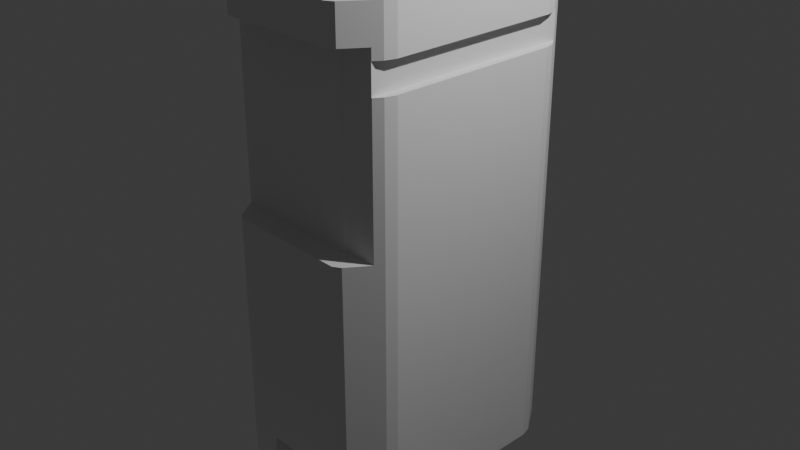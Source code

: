 # Source: class.blend  (saved by Blender 4.4.32; exported with 4.5.12 LTS)
import bpy
from mathutils import Matrix  # noqa: F401  (used for matrix-valued properties, if any)

bpy.ops.wm.read_factory_settings(use_empty=True)
scene = bpy.context.scene
scene.name = 'Scene'

# ---- collections
col_collection = bpy.data.collections.new('Collection'); scene.collection.children.link(col_collection)

# ---- materials (node trees are filled in below, after node groups)
mat_material = bpy.data.materials.new('Material')
mat_material.alpha_threshold = 0.0
mat_material.roughness = 0.5
mat_material.line_color = (0.0, 0.0, 0.0, 1.0)

# ---- material node trees
mat_material.use_nodes = True; mat_material.node_tree.nodes.clear()
_N = mat_material.node_tree.nodes; _L = mat_material.node_tree.links
n0 = _N.new('ShaderNodeOutputMaterial'); n0.name = 'Material Output'; n0.location = (300, 300)
n1 = _N.new('ShaderNodeBsdfPrincipled'); n1.name = 'Principled BSDF'; n1.location = (10, 300)
n1.inputs[3].default_value = 1.45
_L.new(n1.outputs[0], n0.inputs[0])
n0.is_active_output = True

# ---- world
world_world = bpy.data.worlds.new('World'); scene.world = world_world
world_world.use_nodes = True; world_world.node_tree.nodes.clear()
_N = world_world.node_tree.nodes; _L = world_world.node_tree.links
n0 = _N.new('ShaderNodeOutputWorld'); n0.name = 'World Output'; n0.location = (300, 300)
n1 = _N.new('ShaderNodeBackground'); n1.name = 'Background'; n1.location = (10, 300)
n1.inputs[0].default_value = (0.05088, 0.05088, 0.05088, 1.0)
_L.new(n1.outputs[0], n0.inputs[0])
n0.is_active_output = True
world_world.color = (0.05088, 0.05088, 0.05088)
world_world.sun_shadow_jitter_overblur = 0.0

# ---- cameras
cam_camera = bpy.data.cameras.new('Camera')
cam_camera.clip_end = 100.0
cam_camera.ortho_scale = 7.314

# ---- lights
light_light = bpy.data.lights.new('Light', 'POINT')
light_light.energy = 1000.0
light_light.shadow_soft_size = 0.1

# ---- meshes
me_cube = bpy.data.meshes.new('Cube')
me_cube.from_pydata([(1.0, 0.6628, 1.0), (0.9661, 0.7447, 1.0), (0.7447, 0.9661, 1.0), (0.6628, 1.0, 1.0), (0.6628, 1.0, -1.0), (0.7447, 0.9661, -1.0), (0.9661, 0.7447, -1.0), (1.0, 0.6628, -1.0), (0.6628, -1.0, 1.0), (0.7447, -0.9661, 1.0), (0.9661, -0.7447, 1.0), (1.0, -0.6628, 1.0), (1.0, -0.6628, -1.0), (0.9661, -0.7447, -1.0), (0.7447, -0.9661, -1.0), (0.6628, -1.0, -1.0), (-0.6628, 1.0, 1.0), (-0.7447, 0.9661, 1.0), (-0.9661, 0.7447, 1.0), (-1.0, 0.6628, 1.0), (-1.0, 0.6628, -1.0), (-0.9661, 0.7447, -1.0), (-0.7447, 0.9661, -1.0), (-0.6628, 1.0, -1.0), (-1.0, -0.6628, 1.0), (-0.9661, -0.7447, 1.0), (-0.7447, -0.9661, 1.0), (-0.6628, -1.0, 1.0), (-0.6628, -1.0, -1.0), (-0.7447, -0.9661, -1.0), (-0.34, -0.6963, -0.8508), (-0.9661, -0.7447, -1.0), (-1.0, -0.6628, -1.0), (-0.3094, -0.6963, -0.8178), (-0.3396, -0.6963, -0.8451), (0.9067, -0.804, 0.8526), (-0.9067, -0.804, 0.8526), (-0.3382, -0.6963, -0.8395), (-0.7447, -0.9661, 0.8526), (-0.3359, -0.6963, -0.8343), (0.7447, -0.9661, 0.8526), (-0.3329, -0.6963, -0.8296), (0.6628, -1.0, 0.8526), (-0.3291, -0.6963, -0.8255), (-0.6628, -1.0, 0.8526), (-0.3247, -0.6963, -0.8222), (-0.3199, -0.6963, -0.8198), (0.9067, -0.804, 0.09513), (-0.9067, -0.804, 0.09513), (-0.3147, -0.6963, -0.8183), (-0.7447, -0.9661, 0.09513), (0.7447, -0.9661, 0.09513), (0.6628, -1.0, 0.09513), (-0.6628, -1.0, 0.09513), (-0.9661, 0.7447, 0.6893), (-1.0, 0.6628, 0.6893), (-1.0, -0.6628, 0.6893), (-0.9067, -0.804, 0.6893), (-0.903, 0.8078, 0.6893), (-0.9661, -0.7447, 0.6893), (-0.903, -0.804, 0.6893), (1.0, -0.6628, 0.8087), (0.9661, -0.7447, 0.8087), (0.9067, -0.804, 0.8087), (1.0, 0.6628, 0.8087), (0.9661, 0.7447, 0.8087), (0.903, 0.8078, 0.8087), (0.903, -0.804, 0.8087), (1.0, -0.6628, 0.6893), (0.9661, -0.7447, 0.6893), (0.9067, -0.804, 0.6893), (1.0, 0.6628, 0.6893), (0.9661, 0.7447, 0.6893), (0.903, 0.8078, 0.6893), (0.903, -0.804, 0.6893), (-0.903, 0.8078, 0.8087), (-0.903, -0.804, 0.8087), (-0.9661, 0.7447, 0.8087), (-1.0, 0.6628, 0.8087), (-1.0, -0.6628, 0.8087), (0.3335, -0.6963, -0.8178), (-0.9067, -0.804, 0.8087), (-0.9661, -0.7447, 0.8087), (0.3642, -0.6963, -0.8508), (0.3388, -0.6963, -0.8183), (0.344, -0.6963, -0.8198), (0.3489, -0.6963, -0.8222), (0.3532, -0.6963, -0.8255), (0.357, -0.6963, -0.8296), (0.3601, -0.6963, -0.8343), (0.3623, -0.6963, -0.8395), (0.3637, -0.6963, -0.8451), (-0.34, -1.0, -1.0), (-0.34, -1.0, -0.8508), (-0.3359, -1.0, -0.8343), (-0.3382, -1.0, -0.8395), (-0.3396, -1.0, -0.8451), (-0.3291, -1.0, -0.8255), (-0.3199, -1.0, -0.8198), (-0.3147, -1.0, -0.8183), (-0.3094, -1.0, -0.8178), (-0.3247, -1.0, -0.8222), (-0.3329, -1.0, -0.8296), (0.3388, -1.0, -0.8183), (0.3532, -1.0, -0.8255), (0.3489, -1.0, -0.8222), (0.344, -1.0, -0.8198), (0.3601, -1.0, -0.8343), (0.3637, -1.0, -0.8451), (0.3642, -1.0, -0.8508), (0.3642, -1.0, -1.0), (0.3623, -1.0, -0.8395), (0.357, -1.0, -0.8296), (0.3335, -1.0, -0.8178), (-0.34, -0.6963, -1.0), (0.3642, -0.6963, -1.0)], [], [(35, 63, 62, 10, 9, 40), (48, 57, 59, 31, 29, 50), (75, 77, 18, 17, 22, 21, 54, 58), (23, 16, 3, 4), (27, 8, 9, 10, 11, 0, 1, 2, 3, 16, 17, 18, 19, 24, 25, 26), (7, 71, 68, 12), (109, 110, 15, 52, 53, 28, 92, 93, 96, 95, 94, 102, 97, 101, 98, 99, 100, 113, 103, 106, 105, 104, 112, 107, 111, 108), (32, 56, 55, 20), (92, 28, 29, 31, 32, 20, 21, 22, 23, 4, 5, 6, 7, 12, 13, 14, 15, 110, 115, 114), (0, 64, 65, 1), (4, 3, 2, 5), (28, 53, 50, 29), (24, 79, 82, 25), (8, 42, 40, 9), (12, 68, 69, 13), (16, 23, 22, 17), (20, 55, 54, 21), (73, 72, 6, 5, 2, 1, 65, 66), (51, 52, 15, 14), (67, 63, 35, 36, 81, 76, 60, 57, 48, 47, 70, 74), (44, 42, 8, 27), (53, 52, 51, 47, 48, 50), (38, 44, 27, 26), (42, 44, 38, 36, 35, 40), (58, 60, 76, 75), (66, 65, 64, 61, 62, 63, 67), (77, 78, 19, 18), (59, 56, 32, 31), (58, 54, 55, 56, 59, 57, 60), (61, 64, 0, 11), (82, 79, 78, 77, 75, 76, 81), (78, 79, 24, 19), (66, 67, 74, 73), (72, 71, 7, 6), (62, 61, 11, 10), (36, 38, 26, 25, 82, 81), (47, 51, 14, 13, 69, 70), (74, 70, 69, 68, 71, 72, 73), (110, 109, 83, 115), (100, 33, 80, 113), (114, 30, 93, 92), (84, 80, 33, 49, 46, 45, 43, 41, 39, 37, 34, 30, 114, 115, 83, 91, 90, 89, 88, 87, 86, 85), (99, 49, 33, 100), (98, 46, 49, 99), (101, 45, 46, 98), (97, 43, 45, 101), (102, 41, 43, 97), (94, 39, 41, 102), (95, 37, 39, 94), (96, 34, 37, 95), (93, 30, 34, 96), (113, 80, 84, 103), (103, 84, 85, 106), (106, 85, 86, 105), (105, 86, 87, 104), (104, 87, 88, 112), (112, 88, 89, 107), (107, 89, 90, 111), (111, 90, 91, 108), (108, 91, 83, 109)])
_uv = me_cube.uv_layers.new(name='UVMap')
_uv.uv.foreach_set('vector', [0.6066, 0.7372, 0.6011, 0.7372, 0.6011, 0.7223, 0.625, 0.7223, 0.625, 0.7777, 0.6066, 0.7777, 0.5119, 0.0245, 0.5862, 0.0245, 0.5862, 0.03192, 0.375, 0.03192, 0.375, 0.004237, 0.5119, 0.004237, 0.6011, 0.2381, 0.6011, 0.2223, 0.625, 0.2223, 0.625, 0.2777, 0.375, 0.2777, 0.375, 0.2223, 0.5862, 0.2223, 0.5862, 0.2381, 0.375, 0.2921, 0.625, 0.2921, 0.625, 0.4579, 0.375, 0.4579, 0.8329, 0.75, 0.6671, 0.75, 0.6569, 0.7458, 0.6292, 0.7181, 0.625, 0.7079, 0.625, 0.5421, 0.6292, 0.5319, 0.6569, 0.5042, 0.6671, 0.5, 0.8329, 0.5, 0.8431, 0.5042, 0.8708, 0.5319, 0.875, 0.5421, 0.875, 0.7079, 0.8708, 0.7181, 0.8431, 0.7458, 0.375, 0.5421, 0.5862, 0.5421, 0.5862, 0.7079, 0.375, 0.7079, 0.3937, 0.8295, 0.375, 0.8295, 0.375, 0.7921, 0.5119, 0.7921, 0.5119, 0.9579, 0.375, 0.9579, 0.375, 0.9175, 0.3937, 0.9175, 0.3944, 0.9174, 0.3951, 0.9173, 0.3957, 0.917, 0.3963, 0.9166, 0.3968, 0.9161, 0.3972, 0.9156, 0.3975, 0.915, 0.3977, 0.9143, 0.3978, 0.9137, 0.3978, 0.8333, 0.3977, 0.8326, 0.3975, 0.832, 0.3972, 0.8314, 0.3968, 0.8308, 0.3963, 0.8304, 0.3957, 0.83, 0.3951, 0.8297, 0.3944, 0.8295, 0.375, 0.04215, 0.5862, 0.04215, 0.5862, 0.2079, 0.375, 0.2079, 0.2075, 0.75, 0.1671, 0.75, 0.1569, 0.7458, 0.1292, 0.7181, 0.125, 0.7079, 0.125, 0.5421, 0.1292, 0.5319, 0.1569, 0.5042, 0.1671, 0.5, 0.3329, 0.5, 0.3431, 0.5042, 0.3708, 0.5319, 0.375, 0.5421, 0.375, 0.7079, 0.3708, 0.7181, 0.3431, 0.7458, 0.3329, 0.75, 0.2955, 0.75, 0.2955, 0.712, 0.2075, 0.712, 0.625, 0.5421, 0.6011, 0.5421, 0.6011, 0.5277, 0.625, 0.5277, 0.375, 0.4579, 0.625, 0.4579, 0.625, 0.4723, 0.375, 0.4723, 0.375, 0.0, 0.5119, 0.0, 0.5119, 0.004237, 0.375, 0.004237, 0.625, 0.04215, 0.6011, 0.04215, 0.6011, 0.03192, 0.625, 0.03192, 0.625, 0.7921, 0.6066, 0.7921, 0.6066, 0.7777, 0.625, 0.7777, 0.375, 0.7079, 0.5862, 0.7079, 0.5862, 0.7223, 0.375, 0.7223, 0.625, 0.2921, 0.375, 0.2921, 0.375, 0.2777, 0.625, 0.2777, 0.375, 0.2079, 0.5862, 0.2079, 0.5862, 0.2223, 0.375, 0.2223, 0.5862, 0.5119, 0.5862, 0.5277, 0.375, 0.5277, 0.375, 0.4723, 0.625, 0.4723, 0.625, 0.5277, 0.6011, 0.5277, 0.6011, 0.5119, 0.5119, 0.7777, 0.5119, 0.7921, 0.375, 0.7921, 0.375, 0.7777, 0.6105, 0.447, 0.6105, 0.4473, 0.625, 0.4473, 0.625, 0.3027, 0.6105, 0.3027, 0.6105, 0.303, 0.5711, 0.303, 0.5711, 0.3027, 0.375, 0.3027, 0.375, 0.4473, 0.5711, 0.4473, 0.5711, 0.447, 0.6066, 0.9579, 0.6066, 0.7921, 0.625, 0.7921, 0.625, 0.9579, 0.1972, 0.552, 0.3028, 0.552, 0.3094, 0.543, 0.3223, 0.5, 0.1777, 0.5, 0.1906, 0.543, 0.6066, 0.004237, 0.6066, 0.0, 0.625, 0.0, 0.625, 0.004237, 0.6972, 0.552, 0.8028, 0.552, 0.8094, 0.543, 0.8223, 0.5, 0.6777, 0.5, 0.6906, 0.543, 0.375, 0.07703, 0.375, 0.1727, 0.625, 0.1727, 0.625, 0.07703, 0.875, 0.673, 0.8614, 0.6692, 0.8541, 0.6644, 0.8541, 0.5856, 0.8614, 0.5808, 0.8742, 0.5773, 0.875, 0.5773, 0.6011, 0.2223, 0.6011, 0.2079, 0.625, 0.2079, 0.625, 0.2223, 0.5862, 0.03192, 0.5862, 0.04215, 0.375, 0.04215, 0.375, 0.03192, 0.125, 0.673, 0.1386, 0.6692, 0.1459, 0.6644, 0.1459, 0.5856, 0.1386, 0.5808, 0.1258, 0.5773, 0.125, 0.5773, 0.6011, 0.7079, 0.6011, 0.5421, 0.625, 0.5421, 0.625, 0.7079, 0.8614, 0.5808, 0.8541, 0.5856, 0.8541, 0.6644, 0.8614, 0.6692, 0.875, 0.673, 0.875, 0.5773, 0.8742, 0.5773, 0.6011, 0.2079, 0.6011, 0.04215, 0.625, 0.04215, 0.625, 0.2079, 0.625, 0.07703, 0.625, 0.1727, 0.375, 0.1727, 0.375, 0.07703, 0.5862, 0.5277, 0.5862, 0.5421, 0.375, 0.5421, 0.375, 0.5277, 0.6011, 0.7223, 0.6011, 0.7079, 0.625, 0.7079, 0.625, 0.7223, 0.6066, 0.0245, 0.6066, 0.004237, 0.625, 0.004237, 0.625, 0.03192, 0.6011, 0.03192, 0.6011, 0.0245, 0.5119, 0.7372, 0.5119, 0.7777, 0.375, 0.7777, 0.375, 0.7223, 0.5862, 0.7223, 0.5862, 0.7372, 0.125, 0.5773, 0.1258, 0.5773, 0.1386, 0.5808, 0.1459, 0.5856, 0.1459, 0.6644, 0.1386, 0.6692, 0.125, 0.673, 0.5649, 0.5549, 0.6141, 0.5549, 0.6141, 0.5, 0.5649, 0.5, 0.8641, 0.5549, 0.8641, 0.5, 0.6359, 0.5, 0.6359, 0.5549, 0.5649, 0.25, 0.6141, 0.25, 0.6141, 0.1951, 0.5649, 0.1951, 0.6248, 0.491, 0.625, 0.4891, 0.625, 0.2609, 0.6248, 0.259, 0.6243, 0.2572, 0.6235, 0.2554, 0.6225, 0.2539, 0.6211, 0.2525, 0.6196, 0.2515, 0.6178, 0.2507, 0.616, 0.2502, 0.6141, 0.25, 0.5649, 0.25, 0.5649, 0.5, 0.6141, 0.5, 0.616, 0.4998, 0.6178, 0.4993, 0.6196, 0.4985, 0.6211, 0.4975, 0.6225, 0.4961, 0.6235, 0.4946, 0.6243, 0.4928, 0.866, 0.5549, 0.866, 0.5, 0.8641, 0.5, 0.8641, 0.5549, 0.8678, 0.5549, 0.8678, 0.5, 0.866, 0.5, 0.866, 0.5549, 0.8696, 0.5549, 0.8696, 0.5, 0.8678, 0.5, 0.8678, 0.5549, 0.875, 0.5549, 0.875, 0.5, 0.8696, 0.5, 0.8696, 0.5549, 0.6211, 0.1951, 0.6211, 0.25, 0.625, 0.25, 0.625, 0.1951, 0.6196, 0.1951, 0.6196, 0.25, 0.6211, 0.25, 0.6211, 0.1951, 0.6178, 0.1951, 0.6178, 0.25, 0.6196, 0.25, 0.6196, 0.1951, 0.616, 0.1951, 0.616, 0.25, 0.6178, 0.25, 0.6178, 0.1951, 0.6141, 0.1951, 0.6141, 0.25, 0.616, 0.25, 0.616, 0.1951, 0.6359, 0.5549, 0.6359, 0.5, 0.634, 0.5, 0.634, 0.5549, 0.634, 0.5549, 0.634, 0.5, 0.6322, 0.5, 0.6322, 0.5549, 0.6322, 0.5549, 0.6322, 0.5, 0.6304, 0.5, 0.6304, 0.5549, 0.6304, 0.5549, 0.6304, 0.5, 0.6289, 0.5, 0.6289, 0.5549, 0.6289, 0.5549, 0.6289, 0.5, 0.6211, 0.5, 0.6211, 0.5549, 0.6211, 0.5549, 0.6211, 0.5, 0.6196, 0.5, 0.6196, 0.5549, 0.6196, 0.5549, 0.6196, 0.5, 0.6178, 0.5, 0.6178, 0.5549, 0.6178, 0.5549, 0.6178, 0.5, 0.616, 0.5, 0.616, 0.5549, 0.616, 0.5549, 0.616, 0.5, 0.6141, 0.5, 0.6141, 0.5549])
me_cube.materials.append(mat_material)
me_cube.use_mirror_vertex_groups = False
me_cube.update()
me_cube_001 = bpy.data.meshes.new('Cube.001')
me_cube_001.from_pydata([(1.0, 0.6628, 1.0), (0.9661, 0.7447, 1.0), (0.7447, 0.9661, 1.0), (0.6628, 1.0, 1.0), (0.6628, 1.0, -1.0), (0.7447, 0.9661, -1.0), (0.9661, 0.7447, -1.0), (1.0, 0.6628, -1.0), (0.6628, -1.0, 1.0), (0.7447, -0.9661, 1.0), (0.9661, -0.7447, 1.0), (1.0, -0.6628, 1.0), (1.0, -0.6628, -1.0), (0.9661, -0.7447, -1.0), (0.7447, -0.9661, -1.0), (0.6628, -1.0, -1.0), (-0.6628, 1.0, 1.0), (-0.7447, 0.9661, 1.0), (-0.9661, 0.7447, 1.0), (-1.0, 0.6628, 1.0), (-1.0, 0.6628, -1.0), (-0.9661, 0.7447, -1.0), (-0.7447, 0.9661, -1.0), (-0.6628, 1.0, -1.0), (-1.0, -0.6628, 1.0), (-0.9661, -0.7447, 1.0), (-0.7447, -0.9661, 1.0), (-0.6628, -1.0, 1.0), (-0.6628, -1.0, -1.0), (-0.7447, -0.9661, -1.0), (-0.9661, -0.7447, -1.0), (-0.4298, -0.851, -0.773), (-1.0, -0.6628, -1.0), (-0.391, -0.851, -0.7431), (-0.4292, -0.851, -0.7678), (-0.4274, -0.851, -0.7628), (-0.4246, -0.851, -0.758), (-0.4207, -0.851, -0.7538), (-0.4159, -0.851, -0.7501), (-0.4104, -0.851, -0.7471), (-0.4043, -0.851, -0.7449), (-0.3977, -0.851, -0.7435), (0.4215, -0.851, -0.7431), (0.4603, -0.851, -0.773), (0.4283, -0.851, -0.7435), (0.4348, -0.851, -0.7449), (0.4409, -0.851, -0.7471), (0.4464, -0.851, -0.7501), (0.4512, -0.851, -0.7538), (0.4551, -0.851, -0.758), (0.4579, -0.851, -0.7628), (0.4597, -0.851, -0.7678), (-0.4298, -1.0, -1.0), (-0.4298, -1.0, -0.773), (-0.4292, -1.0, -0.7678), (-0.4274, -1.0, -0.7628), (-0.4246, -1.0, -0.758), (-0.4159, -1.0, -0.7501), (-0.4207, -1.0, -0.7538), (-0.3977, -1.0, -0.7435), (-0.4043, -1.0, -0.7449), (-0.4104, -1.0, -0.7471), (0.4348, -1.0, -0.7449), (0.4409, -1.0, -0.7471), (0.4283, -1.0, -0.7435), (0.4512, -1.0, -0.7538), (0.4551, -1.0, -0.758), (0.4597, -1.0, -0.7678), (0.4603, -1.0, -0.773), (0.4603, -1.0, -1.0), (0.4579, -1.0, -0.7628), (0.4215, -1.0, -0.7431), (0.4464, -1.0, -0.7501), (-0.391, -1.0, -0.7431), (-0.4298, -0.851, -1.0), (0.4603, -0.851, -1.0)], [], [(9, 14, 13, 10), (29, 26, 25, 30), (17, 22, 21, 18), (23, 16, 3, 4), (27, 8, 9, 10, 11, 0, 1, 2, 3, 16, 17, 18, 19, 24, 25, 26), (7, 0, 11, 12), (68, 69, 15, 8, 27, 28, 52, 53, 54, 55, 56, 58, 57, 61, 60, 59, 73, 71, 64, 62, 63, 72, 65, 66, 70, 67), (32, 24, 19, 20), (28, 29, 30, 32, 20, 21, 22, 23, 4, 5, 6, 7, 12, 13, 14, 15, 69, 75, 74, 52), (0, 7, 6, 1), (4, 3, 2, 5), (28, 27, 26, 29), (24, 32, 30, 25), (8, 15, 14, 9), (12, 11, 10, 13), (16, 23, 22, 17), (20, 19, 18, 21), (1, 6, 5, 2), (69, 68, 43, 75), (73, 33, 42, 71), (74, 31, 53, 52), (34, 31, 74, 75, 43, 51, 50, 49, 48, 47, 46, 45, 44, 42, 33, 41, 40, 39, 38, 37, 36, 35), (59, 41, 33, 73), (60, 40, 41, 59), (61, 39, 40, 60), (57, 38, 39, 61), (58, 37, 38, 57), (56, 36, 37, 58), (55, 35, 36, 56), (54, 34, 35, 55), (53, 31, 34, 54), (71, 42, 44, 64), (64, 44, 45, 62), (62, 45, 46, 63), (63, 46, 47, 72), (72, 47, 48, 65), (65, 48, 49, 66), (66, 49, 50, 70), (70, 50, 51, 67), (67, 51, 43, 68)])
_uv = me_cube_001.uv_layers.new(name='UVMap')
_uv.uv.foreach_set('vector', [0.625, 0.7777, 0.375, 0.7777, 0.375, 0.7223, 0.625, 0.7223, 0.375, 0.004237, 0.625, 0.004237, 0.625, 0.03192, 0.375, 0.03192, 0.625, 0.2777, 0.375, 0.2777, 0.375, 0.2223, 0.625, 0.2223, 0.375, 0.2921, 0.625, 0.2921, 0.625, 0.4579, 0.375, 0.4579, 0.8329, 0.75, 0.6671, 0.75, 0.6569, 0.7458, 0.6292, 0.7181, 0.625, 0.7079, 0.625, 0.5421, 0.6292, 0.5319, 0.6569, 0.5042, 0.6671, 0.5, 0.8329, 0.5, 0.8431, 0.5042, 0.8708, 0.5319, 0.875, 0.5421, 0.875, 0.7079, 0.8708, 0.7181, 0.8431, 0.7458, 0.375, 0.5421, 0.625, 0.5421, 0.625, 0.7079, 0.375, 0.7079, 0.4034, 0.8175, 0.375, 0.8175, 0.375, 0.7921, 0.625, 0.7921, 0.625, 0.9579, 0.375, 0.9579, 0.375, 0.9287, 0.4034, 0.9287, 0.404, 0.9286, 0.4047, 0.9284, 0.4052, 0.9281, 0.4058, 0.9276, 0.4062, 0.927, 0.4066, 0.9263, 0.4069, 0.9255, 0.4071, 0.9247, 0.4071, 0.9239, 0.4071, 0.8223, 0.4071, 0.8215, 0.4069, 0.8207, 0.4066, 0.8199, 0.4062, 0.8192, 0.4058, 0.8186, 0.4052, 0.8181, 0.4047, 0.8178, 0.404, 0.8175, 0.375, 0.04215, 0.625, 0.04215, 0.625, 0.2079, 0.375, 0.2079, 0.1671, 0.75, 0.1569, 0.7458, 0.1292, 0.7181, 0.125, 0.7079, 0.125, 0.5421, 0.1292, 0.5319, 0.1569, 0.5042, 0.1671, 0.5, 0.3329, 0.5, 0.3431, 0.5042, 0.3708, 0.5319, 0.375, 0.5421, 0.375, 0.7079, 0.3708, 0.7181, 0.3431, 0.7458, 0.3329, 0.75, 0.3075, 0.75, 0.3075, 0.7314, 0.1963, 0.7314, 0.1963, 0.75, 0.625, 0.5421, 0.375, 0.5421, 0.375, 0.5277, 0.625, 0.5277, 0.375, 0.4579, 0.625, 0.4579, 0.625, 0.4723, 0.375, 0.4723, 0.375, 0.0, 0.625, 0.0, 0.625, 0.004237, 0.375, 0.004237, 0.625, 0.04215, 0.375, 0.04215, 0.375, 0.03192, 0.625, 0.03192, 0.625, 0.7921, 0.375, 0.7921, 0.375, 0.7777, 0.625, 0.7777, 0.375, 0.7079, 0.625, 0.7079, 0.625, 0.7223, 0.375, 0.7223, 0.625, 0.2921, 0.375, 0.2921, 0.375, 0.2777, 0.625, 0.2777, 0.375, 0.2079, 0.625, 0.2079, 0.625, 0.2223, 0.375, 0.2223, 0.625, 0.5277, 0.375, 0.5277, 0.375, 0.4723, 0.625, 0.4723, 0.5317, 0.522, 0.6141, 0.522, 0.6141, 0.5, 0.5317, 0.5, 0.8641, 0.522, 0.8641, 0.5, 0.6359, 0.5, 0.6359, 0.522, 0.5317, 0.25, 0.6141, 0.25, 0.6141, 0.228, 0.5317, 0.228, 0.616, 0.2502, 0.6141, 0.25, 0.5317, 0.25, 0.5317, 0.5, 0.6141, 0.5, 0.616, 0.4998, 0.6178, 0.4993, 0.6196, 0.4985, 0.6211, 0.4975, 0.6225, 0.4961, 0.6235, 0.4946, 0.6243, 0.4928, 0.6248, 0.491, 0.625, 0.4891, 0.625, 0.2609, 0.6248, 0.259, 0.6243, 0.2572, 0.6235, 0.2554, 0.6225, 0.2539, 0.6211, 0.2525, 0.6196, 0.2515, 0.6178, 0.2507, 0.866, 0.522, 0.866, 0.5, 0.8641, 0.5, 0.8641, 0.522, 0.8678, 0.522, 0.8678, 0.5, 0.866, 0.5, 0.866, 0.522, 0.8696, 0.522, 0.8696, 0.5, 0.8678, 0.5, 0.8678, 0.522, 0.875, 0.522, 0.875, 0.5, 0.8696, 0.5, 0.8696, 0.522, 0.6211, 0.228, 0.6211, 0.25, 0.625, 0.25, 0.625, 0.228, 0.6196, 0.228, 0.6196, 0.25, 0.6211, 0.25, 0.6211, 0.228, 0.6178, 0.228, 0.6178, 0.25, 0.6196, 0.25, 0.6196, 0.228, 0.616, 0.228, 0.616, 0.25, 0.6178, 0.25, 0.6178, 0.228, 0.6141, 0.228, 0.6141, 0.25, 0.616, 0.25, 0.616, 0.228, 0.6359, 0.522, 0.6359, 0.5, 0.634, 0.5, 0.634, 0.522, 0.634, 0.522, 0.634, 0.5, 0.6322, 0.5, 0.6322, 0.522, 0.6322, 0.522, 0.6322, 0.5, 0.6304, 0.5, 0.6304, 0.522, 0.6304, 0.522, 0.6304, 0.5, 0.6289, 0.5, 0.6289, 0.522, 0.6289, 0.522, 0.6289, 0.5, 0.6211, 0.5, 0.6211, 0.522, 0.6211, 0.522, 0.6211, 0.5, 0.6196, 0.5, 0.6196, 0.522, 0.6196, 0.522, 0.6196, 0.5, 0.6178, 0.5, 0.6178, 0.522, 0.6178, 0.522, 0.6178, 0.5, 0.616, 0.5, 0.616, 0.522, 0.616, 0.522, 0.616, 0.5, 0.6141, 0.5, 0.6141, 0.522])
me_cube_001.materials.append(mat_material)
me_cube_001.use_mirror_vertex_groups = False
me_cube_001.update()
me_cube_002 = bpy.data.meshes.new('Cube.002')
me_cube_002.from_pydata([(-1.0, -1.0, -0.9129), (-0.9129, -1.0, -1.0), (-0.9987, -1.0, -0.928), (-0.9947, -1.0, -0.9427), (-0.9883, -1.0, -0.9565), (-0.9796, -1.0, -0.9689), (-0.9689, -1.0, -0.9796), (-0.9565, -1.0, -0.9883), (-0.9427, -1.0, -0.9947), (-0.928, -1.0, -0.9987), (-0.9129, -1.0, 1.0), (-1.0, -1.0, 0.9129), (-0.928, -1.0, 0.9987), (-0.9427, -1.0, 0.9947), (-0.9565, -1.0, 0.9883), (-0.9689, -1.0, 0.9796), (-0.9796, -1.0, 0.9689), (-0.9883, -1.0, 0.9565), (-0.9947, -1.0, 0.9427), (-0.9987, -1.0, 0.928), (-0.9129, 1.0, -1.0), (-1.0, 1.0, -0.9129), (-0.928, 1.0, -0.9987), (-0.9427, 1.0, -0.9947), (-0.9565, 1.0, -0.9883), (-0.9689, 1.0, -0.9796), (-0.9796, 1.0, -0.9689), (-0.9883, 1.0, -0.9565), (-0.9947, 1.0, -0.9427), (-0.9987, 1.0, -0.928), (-1.0, 1.0, 0.9129), (-0.9129, 1.0, 1.0), (-0.9987, 1.0, 0.928), (-0.9947, 1.0, 0.9427), (-0.9883, 1.0, 0.9565), (-0.9796, 1.0, 0.9689), (-0.9689, 1.0, 0.9796), (-0.9565, 1.0, 0.9883), (-0.9427, 1.0, 0.9947), (-0.928, 1.0, 0.9987), (0.9129, -1.0, -1.0), (1.0, -1.0, -0.9129), (0.928, -1.0, -0.9987), (0.9427, -1.0, -0.9947), (0.9565, -1.0, -0.9883), (0.9689, -1.0, -0.9796), (0.9796, -1.0, -0.9689), (0.9883, -1.0, -0.9565), (0.9947, -1.0, -0.9427), (0.9987, -1.0, -0.928), (1.0, -1.0, 0.9129), (0.9129, -1.0, 1.0), (0.9987, -1.0, 0.928), (0.9947, -1.0, 0.9427), (0.9883, -1.0, 0.9565), (0.9796, -1.0, 0.9689), (0.9689, -1.0, 0.9796), (0.9565, -1.0, 0.9883), (0.9427, -1.0, 0.9947), (0.928, -1.0, 0.9987), (1.0, 1.0, -0.9129), (0.9129, 1.0, -1.0), (0.9987, 1.0, -0.928), (0.9947, 1.0, -0.9427), (0.9883, 1.0, -0.9565), (0.9796, 1.0, -0.9689), (0.9689, 1.0, -0.9796), (0.9565, 1.0, -0.9883), (0.9427, 1.0, -0.9947), (0.928, 1.0, -0.9987), (0.9129, 1.0, 1.0), (1.0, 1.0, 0.9129), (0.928, 1.0, 0.9987), (0.9427, 1.0, 0.9947), (0.9565, 1.0, 0.9883), (0.9689, 1.0, 0.9796), (0.9796, 1.0, 0.9689), (0.9883, 1.0, 0.9565), (0.9947, 1.0, 0.9427), (0.9987, 1.0, 0.928)], [], [(40, 42, 43, 44, 45, 46, 47, 48, 49, 41, 50, 52, 53, 54, 55, 56, 57, 58, 59, 51, 10, 12, 13, 14, 15, 16, 17, 18, 19, 11, 0, 2, 3, 4, 5, 6, 7, 8, 9, 1), (60, 71, 50, 41), (70, 31, 10, 51), (0, 11, 30, 21), (20, 22, 23, 24, 25, 26, 27, 28, 29, 21, 30, 32, 33, 34, 35, 36, 37, 38, 39, 31, 70, 72, 73, 74, 75, 76, 77, 78, 79, 71, 60, 62, 63, 64, 65, 66, 67, 68, 69, 61), (20, 1, 9, 22), (22, 9, 8, 23), (23, 8, 7, 24), (24, 7, 6, 25), (25, 6, 5, 26), (26, 5, 4, 27), (27, 4, 3, 28), (28, 3, 2, 29), (29, 2, 0, 21), (10, 31, 39, 12), (12, 39, 38, 13), (13, 38, 37, 14), (14, 37, 36, 15), (15, 36, 35, 16), (16, 35, 34, 17), (17, 34, 33, 18), (18, 33, 32, 19), (19, 32, 30, 11), (40, 61, 69, 42), (42, 69, 68, 43), (43, 68, 67, 44), (44, 67, 66, 45), (45, 66, 65, 46), (46, 65, 64, 47), (47, 64, 63, 48), (48, 63, 62, 49), (49, 62, 60, 41), (70, 51, 59, 72), (72, 59, 58, 73), (73, 58, 57, 74), (74, 57, 56, 75), (75, 56, 55, 76), (76, 55, 54, 77), (77, 54, 53, 78), (78, 53, 52, 79), (79, 52, 50, 71), (20, 61, 40, 1)])
_uv = me_cube_002.uv_layers.new(name='UVMap')
_uv.uv.foreach_set('vector', [0.375, 0.7609, 0.3752, 0.759, 0.3757, 0.7572, 0.3765, 0.7554, 0.3775, 0.7539, 0.3789, 0.7525, 0.3804, 0.7515, 0.3822, 0.7507, 0.384, 0.7502, 0.3859, 0.75, 0.6141, 0.75, 0.616, 0.7502, 0.6178, 0.7507, 0.6196, 0.7515, 0.6211, 0.7525, 0.6225, 0.7539, 0.6235, 0.7554, 0.6243, 0.7572, 0.6248, 0.759, 0.625, 0.7609, 0.625, 0.9891, 0.6248, 0.991, 0.6243, 0.9928, 0.6235, 0.9946, 0.6225, 0.9961, 0.6211, 0.9975, 0.6196, 0.9985, 0.6178, 0.9993, 0.616, 0.9998, 0.6141, 1.0, 0.3859, 1.0, 0.384, 0.9998, 0.3822, 0.9993, 0.3804, 0.9985, 0.3789, 0.9975, 0.3775, 0.9961, 0.3765, 0.9946, 0.3757, 0.9928, 0.3752, 0.991, 0.375, 0.9891, 0.3859, 0.5, 0.6141, 0.5, 0.6141, 0.75, 0.3859, 0.75, 0.6359, 0.5, 0.8641, 0.5, 0.8641, 0.75, 0.6359, 0.75, 0.3859, 0.0, 0.6141, 0.0, 0.6141, 0.25, 0.3859, 0.25, 0.375, 0.2609, 0.3752, 0.259, 0.3757, 0.2572, 0.3765, 0.2554, 0.3775, 0.2539, 0.3789, 0.2525, 0.3804, 0.2515, 0.3822, 0.2507, 0.384, 0.2502, 0.3859, 0.25, 0.6141, 0.25, 0.616, 0.2502, 0.6178, 0.2507, 0.6196, 0.2515, 0.6211, 0.2525, 0.6225, 0.2539, 0.6235, 0.2554, 0.6243, 0.2572, 0.6248, 0.259, 0.625, 0.2609, 0.625, 0.4891, 0.6248, 0.491, 0.6243, 0.4928, 0.6235, 0.4946, 0.6225, 0.4961, 0.6211, 0.4975, 0.6196, 0.4985, 0.6178, 0.4993, 0.616, 0.4998, 0.6141, 0.5, 0.3859, 0.5, 0.384, 0.4998, 0.3822, 0.4993, 0.3804, 0.4985, 0.3789, 0.4975, 0.3775, 0.4961, 0.3765, 0.4946, 0.3757, 0.4928, 0.3752, 0.491, 0.375, 0.4891, 0.1359, 0.5, 0.1359, 0.75, 0.134, 0.75, 0.134, 0.5, 0.134, 0.5, 0.134, 0.75, 0.1322, 0.75, 0.1322, 0.5, 0.1322, 0.5, 0.1322, 0.75, 0.1304, 0.75, 0.1304, 0.5, 0.1304, 0.5, 0.1304, 0.75, 0.1289, 0.75, 0.1289, 0.5, 0.1289, 0.5, 0.1289, 0.75, 0.125, 0.75, 0.125, 0.5, 0.375, 0.25, 0.375, 0.0, 0.3804, 0.0, 0.3804, 0.25, 0.3804, 0.25, 0.3804, 0.0, 0.3822, 0.0, 0.3822, 0.25, 0.3822, 0.25, 0.3822, 0.0, 0.384, 0.0, 0.384, 0.25, 0.384, 0.25, 0.384, 0.0, 0.3859, 0.0, 0.3859, 0.25, 0.8641, 0.75, 0.8641, 0.5, 0.866, 0.5, 0.866, 0.75, 0.866, 0.75, 0.866, 0.5, 0.8678, 0.5, 0.8678, 0.75, 0.8678, 0.75, 0.8678, 0.5, 0.8696, 0.5, 0.8696, 0.75, 0.8696, 0.75, 0.8696, 0.5, 0.875, 0.5, 0.875, 0.75, 0.625, 0.0, 0.625, 0.25, 0.6211, 0.25, 0.6211, 0.0, 0.6211, 0.0, 0.6211, 0.25, 0.6196, 0.25, 0.6196, 0.0, 0.6196, 0.0, 0.6196, 0.25, 0.6178, 0.25, 0.6178, 0.0, 0.6178, 0.0, 0.6178, 0.25, 0.616, 0.25, 0.616, 0.0, 0.616, 0.0, 0.616, 0.25, 0.6141, 0.25, 0.6141, 0.0, 0.3641, 0.75, 0.3641, 0.5, 0.366, 0.5, 0.366, 0.75, 0.366, 0.75, 0.366, 0.5, 0.3678, 0.5, 0.3678, 0.75, 0.3678, 0.75, 0.3678, 0.5, 0.3696, 0.5, 0.3696, 0.75, 0.3696, 0.75, 0.3696, 0.5, 0.3711, 0.5, 0.3711, 0.75, 0.3711, 0.75, 0.3711, 0.5, 0.3789, 0.5, 0.3789, 0.75, 0.3789, 0.75, 0.3789, 0.5, 0.3804, 0.5, 0.3804, 0.75, 0.3804, 0.75, 0.3804, 0.5, 0.3822, 0.5, 0.3822, 0.75, 0.3822, 0.75, 0.3822, 0.5, 0.384, 0.5, 0.384, 0.75, 0.384, 0.75, 0.384, 0.5, 0.3859, 0.5, 0.3859, 0.75, 0.6359, 0.5, 0.6359, 0.75, 0.634, 0.75, 0.634, 0.5, 0.634, 0.5, 0.634, 0.75, 0.6322, 0.75, 0.6322, 0.5, 0.6322, 0.5, 0.6322, 0.75, 0.6304, 0.75, 0.6304, 0.5, 0.6304, 0.5, 0.6304, 0.75, 0.6289, 0.75, 0.6289, 0.5, 0.6289, 0.5, 0.6289, 0.75, 0.6211, 0.75, 0.6211, 0.5, 0.6211, 0.5, 0.6211, 0.75, 0.6196, 0.75, 0.6196, 0.5, 0.6196, 0.5, 0.6196, 0.75, 0.6178, 0.75, 0.6178, 0.5, 0.6178, 0.5, 0.6178, 0.75, 0.616, 0.75, 0.616, 0.5, 0.616, 0.5, 0.616, 0.75, 0.6141, 0.75, 0.6141, 0.5, 0.1359, 0.5, 0.3641, 0.5, 0.3641, 0.75, 0.1359, 0.75])
me_cube_002.update()

# ---- objects
ob_cube = bpy.data.objects.new('Cube', me_cube)
ob_light = bpy.data.objects.new('Light', light_light)
ob_camera = bpy.data.objects.new('Camera', cam_camera)
ob_cube_001 = bpy.data.objects.new('Cube.001', me_cube_001)
ob_cube_002 = bpy.data.objects.new('Cube.002', me_cube_002)

# ---- transforms, parenting, visibility, modifiers, constraints
ob_cube.location = (0.0, 0.0, 0.0)
ob_cube.scale = (1.0, 1.445, 2.64)
ob_cube.lock_rotations_4d = False
ob_cube.empty_display_type = 'ARROWS'
ob_cube.lineart.crease_threshold = 0.0
ob_light.location = (4.076, 1.005, 5.904)
ob_light.rotation_euler = (0.6503, 0.05522, 1.866)
ob_light.lock_rotations_4d = False
ob_light.empty_display_type = 'ARROWS'
ob_light.color = (0.0, 0.0, 0.0, 0.0)
ob_light.lineart.crease_threshold = 0.0
ob_camera.location = (7.359, -6.926, 4.958)
ob_camera.rotation_euler = (1.109, 0.0, 0.8149)
ob_camera.lock_rotations_4d = False
ob_camera.empty_display_type = 'ARROWS'
ob_camera.color = (0.0, 0.0, 0.0, 0.0)
ob_camera.display_type = 'WIRE'
ob_camera.lineart.crease_threshold = 0.0
ob_cube_001.location = (0.0, 0.0, 0.0)
ob_cube_001.scale = (0.7912, 1.182, 2.906)
ob_cube_001.lock_rotations_4d = False
ob_cube_001.empty_display_type = 'ARROWS'
ob_cube_001.lineart.crease_threshold = 0.0
ob_cube_002.location = (0.01208, -2.006, -4.576)
ob_cube_002.scale = (0.3521, 1.0, 1.0)

# ---- collection membership
col_collection.objects.link(ob_cube)
col_collection.objects.link(ob_light)
col_collection.objects.link(ob_camera)
col_collection.objects.link(ob_cube_001)
col_collection.objects.link(ob_cube_002)

# ---- scene / render settings (as saved in the file)
scene.camera = ob_camera
scene.frame_start = 1; scene.frame_end = 250; scene.frame_set(1)
scene.render.engine = 'BLENDER_EEVEE_NEXT'
bpy.context.view_layer.update()

